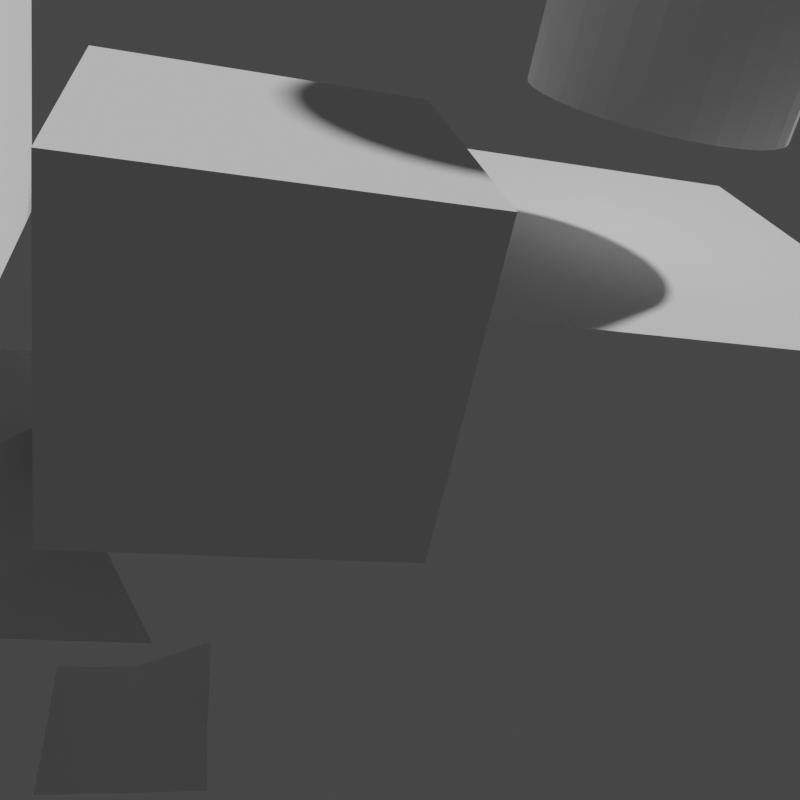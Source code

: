 # Source: Addons.blend  (saved by Blender 2.93.21; exported with 4.5.12 LTS)
import bpy
from mathutils import Matrix  # noqa: F401  (used for matrix-valued properties, if any)

bpy.ops.wm.read_factory_settings(use_empty=True)
scene = bpy.context.scene
scene.name = 'Scene'

# ---- collections
col_mainrender = bpy.data.collections.new('MainRender'); scene.collection.children.link(col_mainrender)
col_complex = bpy.data.collections.new('Complex'); col_mainrender.children.link(col_complex)
col_collect = bpy.data.collections.new('Collect'); col_mainrender.children.link(col_collect)
col_collection_2 = bpy.data.collections.new('Collection 2'); scene.collection.children.link(col_collection_2)

# ---- world
world_world = bpy.data.worlds.new('World'); scene.world = world_world
world_world.use_nodes = True; world_world.node_tree.nodes.clear()
_N = world_world.node_tree.nodes; _L = world_world.node_tree.links
n0 = _N.new('ShaderNodeOutputWorld'); n0.name = 'World Output'; n0.location = (300, 300)
n1 = _N.new('ShaderNodeBackground'); n1.name = 'Background'; n1.location = (10, 300)
n1.inputs[0].default_value = (0.05088, 0.05088, 0.05088, 1.0)
_L.new(n1.outputs[0], n0.inputs[0])
n0.is_active_output = True
world_world.color = (0.05088, 0.05088, 0.05088)
world_world.use_sun_shadow = False
world_world.sun_shadow_jitter_overblur = 0.0

# ---- cameras
cam_camera_004 = bpy.data.cameras.new('Camera.004')
cam_camera_004.lens = 42.0
cam_camera_004.lens_unit = 'FOV'

# ---- meshes
me_cube_001 = bpy.data.meshes.new('Cube.001')
me_cube_001.from_pydata([(-1.0, -1.0, -1.0), (-1.0, -1.0, 1.0), (-1.0, 1.0, -1.0), (-1.0, 1.0, 1.0), (1.0, -1.0, -1.0), (1.0, -1.0, 1.0), (1.0, 1.0, -1.0), (1.0, 1.0, 1.0)], [], [(0, 1, 3, 2), (2, 3, 7, 6), (6, 7, 5, 4), (4, 5, 1, 0), (2, 6, 4, 0), (7, 3, 1, 5)])
_uv = me_cube_001.uv_layers.new(name='UVMap')
_uv.uv.foreach_set('vector', [0.375, 0.0, 0.625, 0.0, 0.625, 0.25, 0.375, 0.25, 0.375, 0.25, 0.625, 0.25, 0.625, 0.5, 0.375, 0.5, 0.375, 0.5, 0.625, 0.5, 0.625, 0.75, 0.375, 0.75, 0.375, 0.75, 0.625, 0.75, 0.625, 1.0, 0.375, 1.0, 0.125, 0.5, 0.375, 0.5, 0.375, 0.75, 0.125, 0.75, 0.625, 0.5, 0.875, 0.5, 0.875, 0.75, 0.625, 0.75])
me_cube_001.use_remesh_fix_poles = True
me_cube_001.use_remesh_preserve_attributes = False
me_cube_001.update()
me_plane_001 = bpy.data.meshes.new('Plane.001')
me_plane_001.from_pydata([(1.0, -1.0, 0.0), (-0.7796, 0.6489, -0.1894), (1.0, 1.0, 0.0), (0.05457, -1.069, -1.405), (-0.5188, 0.06249, -0.7919), (0.3799, -0.6787, -0.7753), (0.3874, 0.4617, -0.665), (-1.392, 2.111, -0.8544), (0.3874, 2.462, -0.665), (-0.558, 0.3932, -2.07), (-1.131, 1.524, -1.457), (-0.2327, 0.783, -1.44)], [], [(1, 0, 2), (0, 1, 4, 5), (5, 4, 3), (7, 6, 8), (6, 7, 10, 11), (11, 10, 9)])
_uv = me_plane_001.uv_layers.new(name='UVMap')
_uv.uv.foreach_set('vector', [0.0, 0.0, 0.0, 0.0, 0.0, 0.0, 0.0, 0.0, 0.0, 0.0, 0.0, 0.0, 0.0, 0.0, 0.0, 0.0, 0.0, 0.0, 0.0, 0.0, 0.0, 0.0, 0.0, 0.0, 0.0, 0.0, 0.0, 0.0, 0.0, 0.0, 0.0, 0.0, 0.0, 0.0, 0.0, 0.0, 0.0, 0.0, 0.0, 0.0])
me_plane_001.use_remesh_fix_poles = True
me_plane_001.use_remesh_preserve_attributes = False
me_plane_001.update()
me_cube_003 = bpy.data.meshes.new('Cube.003')
me_cube_003.from_pydata([(-1.0, -1.0, -1.0), (-1.0, -1.0, 1.0), (-1.0, 1.0, -1.0), (-1.0, 1.0, 1.0), (1.0, -1.0, -1.0), (1.0, -1.0, 1.0), (1.0, 1.0, -1.0), (1.0, 1.0, 1.0)], [], [(0, 1, 3, 2), (2, 3, 7, 6), (6, 7, 5, 4), (4, 5, 1, 0), (2, 6, 4, 0), (7, 3, 1, 5)])
_uv = me_cube_003.uv_layers.new(name='UVMap')
_uv.uv.foreach_set('vector', [0.375, 0.0, 0.625, 0.0, 0.625, 0.25, 0.375, 0.25, 0.375, 0.25, 0.625, 0.25, 0.625, 0.5, 0.375, 0.5, 0.375, 0.5, 0.625, 0.5, 0.625, 0.75, 0.375, 0.75, 0.375, 0.75, 0.625, 0.75, 0.625, 1.0, 0.375, 1.0, 0.125, 0.5, 0.375, 0.5, 0.375, 0.75, 0.125, 0.75, 0.625, 0.5, 0.875, 0.5, 0.875, 0.75, 0.625, 0.75])
me_cube_003.use_remesh_fix_poles = True
me_cube_003.use_remesh_preserve_attributes = False
me_cube_003.update()
me_circle = bpy.data.meshes.new('Circle')
me_circle.from_pydata([(0.0, 1.0, 0.0), (-0.1951, 0.9808, 0.0), (-0.3827, 0.9239, 0.0), (-0.5556, 0.8315, 0.0), (-0.7071, 0.7071, 0.0), (-0.8315, 0.5556, 0.0), (-0.9239, 0.3827, 0.0), (-0.9808, 0.1951, 0.0), (-1.0, -4.371e-08, 0.0), (-0.9808, -0.1951, 0.0), (-0.9239, -0.3827, 0.0), (-0.8315, -0.5556, 0.0), (-0.7071, -0.7071, 0.0), (-0.5556, -0.8315, 0.0), (-0.3827, -0.9239, 0.0), (-0.1951, -0.9808, 0.0), (8.742e-08, -1.0, 0.0), (0.1951, -0.9808, 0.0), (0.3827, -0.9239, 0.0), (0.5556, -0.8315, 0.0), (0.7071, -0.7071, 0.0), (0.8315, -0.5556, 0.0), (0.9239, -0.3827, 0.0), (0.9808, -0.1951, 0.0), (1.0, 1.192e-08, 0.0), (0.9808, 0.1951, 0.0), (0.9239, 0.3827, 0.0), (0.8315, 0.5556, 0.0), (0.7071, 0.7071, 0.0), (0.5556, 0.8315, 0.0), (0.3827, 0.9239, 0.0), (0.1951, 0.9808, 0.0)], [(1, 0), (2, 1), (3, 2), (4, 3), (5, 4), (6, 5), (7, 6), (8, 7), (9, 8), (10, 9), (11, 10), (12, 11), (13, 12), (14, 13), (15, 14), (16, 15), (17, 16), (18, 17), (19, 18), (20, 19), (21, 20), (22, 21), (23, 22), (24, 23), (25, 24), (26, 25), (27, 26), (28, 27), (29, 28), (30, 29), (31, 30), (0, 31)], [])
_uv = me_circle.uv_layers.new(name='UVMap')
_uv.uv.foreach_set('vector', [])
me_circle.use_remesh_fix_poles = True
me_circle.use_remesh_preserve_attributes = False
me_circle.update()
me_plane_043 = bpy.data.meshes.new('Plane.043')
me_plane_043.from_pydata([(-1.0, 1.0, 0.0), (-1.0, 0.5, 0.0), (-1.0, 0.0, 0.0), (0.0, 1.0, 0.0), (-0.5, 1.0, 0.0), (-0.5, -1.49e-08, 0.0), (2.98e-08, -2.98e-08, 0.2463), (-0.5, 0.5, 0.0), (0.0, 0.5, 0.0)], [], [(5, 6, 8, 7), (7, 8, 3, 4), (1, 7, 4, 0), (2, 5, 7, 1)])
me_plane_043.polygons.foreach_set('use_smooth', [True] * 4)
_uv = me_plane_043.uv_layers.new(name='UVMap')
_uv.uv.foreach_set('vector', [0.25, 0.5, 0.5, 0.5, 0.5, 0.75, 0.25, 0.75, 0.25, 0.75, 0.5, 0.75, 0.5, 1.0, 0.25, 1.0, 0.0, 0.75, 0.25, 0.75, 0.25, 1.0, 0.0, 1.0, 0.0, 0.5, 0.25, 0.5, 0.25, 0.75, 0.0, 0.75])
_ca = me_plane_043.color_attributes.new('Col', 'BYTE_COLOR', 'CORNER')
_ca.data.foreach_set('color', [0.0, 0.0006071, 1.0, 1.0, 1.0, 0.0, 0.002428, 1.0, 0.0, 0.0006071, 1.0, 1.0, 0.0, 0.0006071, 1.0, 1.0, 0.0, 0.0006071, 1.0, 1.0, 0.0, 0.0006071, 1.0, 1.0, 0.0009106, 0.0009106, 1.0, 1.0, 0.0, 0.0006071, 1.0, 1.0, 0.0, 0.0006071, 1.0, 1.0, 0.0, 0.0006071, 1.0, 1.0, 0.0, 0.0006071, 1.0, 1.0, 0.001214, 0.001214, 1.0, 1.0, 0.0, 0.0006071, 1.0, 1.0, 0.0, 0.0006071, 1.0, 1.0, 0.0, 0.0006071, 1.0, 1.0, 0.0, 0.0006071, 1.0, 1.0])
me_plane_043.use_remesh_fix_poles = True
me_plane_043.use_remesh_preserve_attributes = False
me_plane_043.update()
me_cylinder = bpy.data.meshes.new('Cylinder')
me_cylinder.from_pydata([(0.0, 1.0, -1.0), (0.0, 1.0, 1.0), (0.1951, 0.9808, -1.0), (0.1951, 0.9808, 1.0), (0.3827, 0.9239, -1.0), (0.3827, 0.9239, 1.0), (0.5556, 0.8315, -1.0), (0.5556, 0.8315, 1.0), (0.7071, 0.7071, -1.0), (0.7071, 0.7071, 1.0), (0.8315, 0.5556, -1.0), (0.8315, 0.5556, 1.0), (0.9239, 0.3827, -1.0), (0.9239, 0.3827, 1.0), (0.9808, 0.1951, -1.0), (0.9808, 0.1951, 1.0), (1.0, -4.371e-08, -1.0), (1.0, -4.371e-08, 1.0), (0.9808, -0.1951, -1.0), (0.9808, -0.1951, 1.0), (0.9239, -0.3827, -1.0), (0.9239, -0.3827, 1.0), (0.8315, -0.5556, -1.0), (0.8315, -0.5556, 1.0), (0.7071, -0.7071, -1.0), (0.7071, -0.7071, 1.0), (0.5556, -0.8315, -1.0), (0.5556, -0.8315, 1.0), (0.3827, -0.9239, -1.0), (0.3827, -0.9239, 1.0), (0.1951, -0.9808, -1.0), (0.1951, -0.9808, 1.0), (-8.742e-08, -1.0, -1.0), (-8.742e-08, -1.0, 1.0), (-0.1951, -0.9808, -1.0), (-0.1951, -0.9808, 1.0), (-0.3827, -0.9239, -1.0), (-0.3827, -0.9239, 1.0), (-0.5556, -0.8315, -1.0), (-0.5556, -0.8315, 1.0), (-0.7071, -0.7071, -1.0), (-0.7071, -0.7071, 1.0), (-0.8315, -0.5556, -1.0), (-0.8315, -0.5556, 1.0), (-0.9239, -0.3827, -1.0), (-0.9239, -0.3827, 1.0), (-0.9808, -0.1951, -1.0), (-0.9808, -0.1951, 1.0), (-1.0, 1.192e-08, -1.0), (-1.0, 1.192e-08, 1.0), (-0.9808, 0.1951, -1.0), (-0.9808, 0.1951, 1.0), (-0.9239, 0.3827, -1.0), (-0.9239, 0.3827, 1.0), (-0.8315, 0.5556, -1.0), (-0.8315, 0.5556, 1.0), (-0.7071, 0.7071, -1.0), (-0.7071, 0.7071, 1.0), (-0.5556, 0.8315, -1.0), (-0.5556, 0.8315, 1.0), (-0.3827, 0.9239, -1.0), (-0.3827, 0.9239, 1.0), (-0.1951, 0.9808, -1.0), (-0.1951, 0.9808, 1.0)], [], [(0, 1, 3, 2), (2, 3, 5, 4), (4, 5, 7, 6), (6, 7, 9, 8), (8, 9, 11, 10), (10, 11, 13, 12), (12, 13, 15, 14), (14, 15, 17, 16), (16, 17, 19, 18), (18, 19, 21, 20), (20, 21, 23, 22), (22, 23, 25, 24), (24, 25, 27, 26), (26, 27, 29, 28), (28, 29, 31, 30), (30, 31, 33, 32), (32, 33, 35, 34), (34, 35, 37, 36), (36, 37, 39, 38), (38, 39, 41, 40), (40, 41, 43, 42), (42, 43, 45, 44), (44, 45, 47, 46), (46, 47, 49, 48), (48, 49, 51, 50), (50, 51, 53, 52), (52, 53, 55, 54), (54, 55, 57, 56), (56, 57, 59, 58), (58, 59, 61, 60), (3, 1, 63, 61, 59, 57, 55, 53, 51, 49, 47, 45, 43, 41, 39, 37, 35, 33, 31, 29, 27, 25, 23, 21, 19, 17, 15, 13, 11, 9, 7, 5), (60, 61, 63, 62), (62, 63, 1, 0), (0, 2, 4, 6, 8, 10, 12, 14, 16, 18, 20, 22, 24, 26, 28, 30, 32, 34, 36, 38, 40, 42, 44, 46, 48, 50, 52, 54, 56, 58, 60, 62)])
_uv = me_cylinder.uv_layers.new(name='UVMap')
_uv.uv.foreach_set('vector', [1.0, 0.5, 1.0, 1.0, 0.9688, 1.0, 0.9688, 0.5, 0.9688, 0.5, 0.9688, 1.0, 0.9375, 1.0, 0.9375, 0.5, 0.9375, 0.5, 0.9375, 1.0, 0.9062, 1.0, 0.9062, 0.5, 0.9062, 0.5, 0.9062, 1.0, 0.875, 1.0, 0.875, 0.5, 0.875, 0.5, 0.875, 1.0, 0.8438, 1.0, 0.8438, 0.5, 0.8438, 0.5, 0.8438, 1.0, 0.8125, 1.0, 0.8125, 0.5, 0.8125, 0.5, 0.8125, 1.0, 0.7812, 1.0, 0.7812, 0.5, 0.7812, 0.5, 0.7812, 1.0, 0.75, 1.0, 0.75, 0.5, 0.75, 0.5, 0.75, 1.0, 0.7188, 1.0, 0.7188, 0.5, 0.7188, 0.5, 0.7188, 1.0, 0.6875, 1.0, 0.6875, 0.5, 0.6875, 0.5, 0.6875, 1.0, 0.6562, 1.0, 0.6562, 0.5, 0.6562, 0.5, 0.6562, 1.0, 0.625, 1.0, 0.625, 0.5, 0.625, 0.5, 0.625, 1.0, 0.5938, 1.0, 0.5938, 0.5, 0.5938, 0.5, 0.5938, 1.0, 0.5625, 1.0, 0.5625, 0.5, 0.5625, 0.5, 0.5625, 1.0, 0.5312, 1.0, 0.5312, 0.5, 0.5312, 0.5, 0.5312, 1.0, 0.5, 1.0, 0.5, 0.5, 0.5, 0.5, 0.5, 1.0, 0.4688, 1.0, 0.4688, 0.5, 0.4688, 0.5, 0.4688, 1.0, 0.4375, 1.0, 0.4375, 0.5, 0.4375, 0.5, 0.4375, 1.0, 0.4062, 1.0, 0.4062, 0.5, 0.4062, 0.5, 0.4062, 1.0, 0.375, 1.0, 0.375, 0.5, 0.375, 0.5, 0.375, 1.0, 0.3438, 1.0, 0.3438, 0.5, 0.3438, 0.5, 0.3438, 1.0, 0.3125, 1.0, 0.3125, 0.5, 0.3125, 0.5, 0.3125, 1.0, 0.2812, 1.0, 0.2812, 0.5, 0.2812, 0.5, 0.2812, 1.0, 0.25, 1.0, 0.25, 0.5, 0.25, 0.5, 0.25, 1.0, 0.2188, 1.0, 0.2188, 0.5, 0.2188, 0.5, 0.2188, 1.0, 0.1875, 1.0, 0.1875, 0.5, 0.1875, 0.5, 0.1875, 1.0, 0.1562, 1.0, 0.1562, 0.5, 0.1562, 0.5, 0.1562, 1.0, 0.125, 1.0, 0.125, 0.5, 0.125, 0.5, 0.125, 1.0, 0.09375, 1.0, 0.09375, 0.5, 0.09375, 0.5, 0.09375, 1.0, 0.0625, 1.0, 0.0625, 0.5, 0.2968, 0.4854, 0.25, 0.49, 0.2032, 0.4854, 0.1582, 0.4717, 0.1167, 0.4496, 0.08029, 0.4197, 0.05045, 0.3833, 0.02827, 0.3418, 0.01461, 0.2968, 0.01, 0.25, 0.01461, 0.2032, 0.02827, 0.1582, 0.05045, 0.1167, 0.08029, 0.08029, 0.1167, 0.05045, 0.1582, 0.02827, 0.2032, 0.01461, 0.25, 0.01, 0.2968, 0.01461, 0.3418, 0.02827, 0.3833, 0.05045, 0.4197, 0.08029, 0.4496, 0.1167, 0.4717, 0.1582, 0.4854, 0.2032, 0.49, 0.25, 0.4854, 0.2968, 0.4717, 0.3418, 0.4496, 0.3833, 0.4197, 0.4197, 0.3833, 0.4496, 0.3418, 0.4717, 0.0625, 0.5, 0.0625, 1.0, 0.03125, 1.0, 0.03125, 0.5, 0.03125, 0.5, 0.03125, 1.0, 0.0, 1.0, 0.0, 0.5, 0.75, 0.49, 0.7968, 0.4854, 0.8418, 0.4717, 0.8833, 0.4496, 0.9197, 0.4197, 0.9496, 0.3833, 0.9717, 0.3418, 0.9854, 0.2968, 0.99, 0.25, 0.9854, 0.2032, 0.9717, 0.1582, 0.9496, 0.1167, 0.9197, 0.08029, 0.8833, 0.05045, 0.8418, 0.02827, 0.7968, 0.01461, 0.75, 0.01, 0.7032, 0.01461, 0.6582, 0.02827, 0.6167, 0.05045, 0.5803, 0.08029, 0.5504, 0.1167, 0.5283, 0.1582, 0.5146, 0.2032, 0.51, 0.25, 0.5146, 0.2968, 0.5283, 0.3418, 0.5504, 0.3833, 0.5803, 0.4197, 0.6167, 0.4496, 0.6582, 0.4717, 0.7032, 0.4854])
me_cylinder.use_remesh_fix_poles = True
me_cylinder.use_remesh_preserve_attributes = False
me_cylinder.update()
me_plane = bpy.data.meshes.new('Plane')
me_plane.from_pydata([(-1.938, -1.938, 0.0), (1.938, -1.938, 0.0), (-1.938, 1.938, 0.0), (1.938, 1.938, 0.0)], [], [(0, 1, 3, 2)])
_uv = me_plane.uv_layers.new(name='UVMap')
_uv.uv.foreach_set('vector', [0.0, 0.0, 1.0, 0.0, 1.0, 1.0, 0.0, 1.0])
me_plane.use_remesh_fix_poles = True
me_plane.use_remesh_preserve_attributes = False
me_plane.update()

# ---- objects
ob_camera = bpy.data.objects.new('Camera', cam_camera_004)
ob_cube = bpy.data.objects.new('Cube', me_cube_001)
ob_plane_001 = bpy.data.objects.new('Plane.001', me_plane_001)
ob_cube_001 = bpy.data.objects.new('Cube.001', me_cube_003)
ob_name25 = bpy.data.objects.new('_name25', None)
ob_name27 = bpy.data.objects.new('_name27', me_circle)
ob_plane_042 = bpy.data.objects.new('Plane.042', me_plane_043)
ob_collect_inst2 = bpy.data.objects.new('Collect_inst2', None)
ob_collect_inst = bpy.data.objects.new('Collect_inst', None)
ob_cylinder = bpy.data.objects.new('Cylinder', me_cylinder)
ob_plane = bpy.data.objects.new('Plane', me_plane)

# ---- transforms, parenting, visibility, modifiers, constraints
ob_camera.location = (-4.765, 0.4182, 2.185)
ob_camera.rotation_mode = 'AXIS_ANGLE'
ob_camera.rotation_axis_angle = (1.879, 0.3212, -0.5396, -0.7782)
ob_cube.location = (2.571, 2.701, -2.98e-08)
ob_plane_001.location = (0.0, 0.0, 0.0)
ob_cube_001.location = (0.0, 0.0, 0.0)
ob_name25.location = (5.644, 0.9533, 11.0)
ob_name25.instance_type = 'COLLECTION'
ob_name27.location = (2.502, 8.501, 12.67)
ob_plane_042.location = (0.0, 0.0, -2.857)
ob_collect_inst2.location = (7.0, -1.0, 2.0)
ob_collect_inst2.instance_type = 'COLLECTION'
ob_collect_inst.location = (6.0, 3.0, 0.0)
ob_collect_inst.rotation_euler = (0.0, -0.0, 1.571)
ob_collect_inst.scale = (1.0, 1.0, 2.633)
ob_collect_inst.instance_type = 'COLLECTION'
ob_cylinder.location = (2.0, -3.0, 2.0)
ob_plane.location = (2.0, -3.0, 0.0)
ob_name25.instance_collection = col_complex
ob_collect_inst2.instance_collection = col_collect
ob_collect_inst.instance_collection = col_collect

# ---- collection membership
scene.collection.objects.link(ob_camera)
scene.collection.objects.link(ob_cube)
scene.collection.objects.link(ob_plane_001)
scene.collection.objects.link(ob_cube_001)
col_mainrender.objects.link(ob_name25)
col_mainrender.objects.link(ob_name27)
col_mainrender.objects.link(ob_plane_042)
col_complex.objects.link(ob_collect_inst2)
col_complex.objects.link(ob_collect_inst)
col_collect.objects.link(ob_cylinder)
col_collect.objects.link(ob_plane)

# ---- scene / render settings (as saved in the file)
scene.camera = ob_camera
scene.frame_start = 1; scene.frame_end = 250; scene.frame_set(0)
scene.render.engine = 'BLENDER_EEVEE_NEXT'
scene.render.resolution_x = 1067
scene.render.resolution_y = 1067
scene.cycles.use_denoising = False
scene.cycles.samples = 128
scene.cycles.sampling_pattern = 'TABULATED_SOBOL'
scene.cycles.use_adaptive_sampling = False
scene.cycles.use_light_tree = False
scene.view_settings.view_transform = 'Filmic'
bpy.context.view_layer.update()

# ---- added for rendering (the .blend has no usable light): sun
light_auto_sun = bpy.data.lights.new('AutoSun', 'SUN')
light_auto_sun.energy = 3.0
light_auto_sun.angle = 0.0523599
ob_auto_sun = bpy.data.objects.new('AutoSun', light_auto_sun)
scene.collection.objects.link(ob_auto_sun)
ob_auto_sun.rotation_euler = (0.872665, 0.174533, 0.523599)
bpy.context.view_layer.update()
